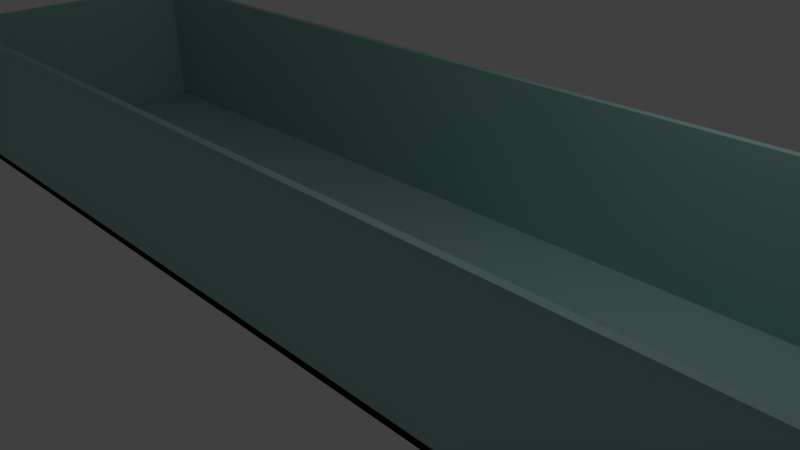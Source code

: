 # Source: blender_house_floor.blend  (saved by Blender 2.69.0; exported with 4.5.12 LTS)
import bpy
from mathutils import Matrix  # noqa: F401  (used for matrix-valued properties, if any)

bpy.ops.wm.read_factory_settings(use_empty=True)
scene = bpy.context.scene
scene.name = 'Scene'

# ---- collections
col_collection_1 = bpy.data.collections.new('Collection 1'); scene.collection.children.link(col_collection_1)

# ---- materials (node trees are filled in below, after node groups)
mat_material_001 = bpy.data.materials.new('Material.001')
mat_material_001.alpha_threshold = 0.0
mat_material_001.use_transparent_shadow = False
mat_material_001.diffuse_color = (0.3586, 0.5926, 0.547, 1.0)
mat_material_001.roughness = 0.5
mat_material_001.line_color = (0.0, 0.0, 0.0, 1.0)

# ---- material node trees

# ---- world
world_world = bpy.data.worlds.new('World'); scene.world = world_world
world_world.color = (0.05088, 0.05088, 0.05088)
world_world.use_sun_shadow = False
world_world.sun_shadow_jitter_overblur = 0.0
world_world.cycles.sampling_method = 'MANUAL'
world_world.cycles.sample_map_resolution = 256

# ---- cameras
cam_camera = bpy.data.cameras.new('Camera')
cam_camera.clip_end = 100.0
cam_camera.lens = 35.0
cam_camera.sensor_width = 32.0
cam_camera.sensor_height = 18.0
cam_camera.ortho_scale = 7.314
cam_camera.dof.focus_distance = 0.0
cam_camera.dof.aperture_fstop = 128.0

# ---- lights
light_lamp = bpy.data.lights.new('Lamp', 'POINT')
light_lamp.transmission_factor = 0.0
light_lamp.cutoff_distance = 30.0
light_lamp.energy = 100.0
light_lamp.shadow_buffer_clip_start = 1.001
light_lamp.shadow_soft_size = 0.1
light_lamp.shadow_maximum_resolution = 0.006
light_lamp.use_absolute_resolution = True
light_lamp.cycles.use_multiple_importance_sampling = False

# ---- meshes
me_plane = bpy.data.meshes.new('Plane')
me_plane.from_pydata([(8.1, -2.1, 1.863e-09), (8.1, 2.1, 1.863e-09), (8.1, -2.1, 1.863e-09), (8.1, 2.1, 1.863e-09), (8.0, -2.1, 1.863e-09), (-8.0, -2.1, -9.313e-10), (8.0, 2.1, 1.863e-09), (-8.0, 2.1, 1.863e-09), (8.1, -2.1, 1.863e-09), (8.1, 2.1, 1.863e-09), (-8.1, -2.1, 1.863e-09), (-8.1, 2.1, 1.863e-09), (8.0, -2.0, 1.863e-09), (-8.0, -2.0, 1.863e-09), (8.0, 2.0, 1.863e-09), (-8.0, 2.0, 1.863e-09), (8.0, -2.1, 1.863e-09), (-8.0, -2.1, -9.313e-10), (8.0, 2.1, 1.863e-09), (-8.0, 2.1, 1.863e-09), (8.1, -2.1, 1.863e-09), (8.1, 2.1, 1.863e-09), (-8.1, -2.1, 1.863e-09), (-8.1, 2.1, 1.863e-09), (8.0, -2.0, 2.0), (-8.0, -2.0, 2.0), (8.0, 2.0, 2.0), (-8.0, 2.0, 2.0), (8.0, -2.1, 2.0), (-8.0, -2.1, 2.0), (8.0, 2.1, 2.0), (-8.0, 2.1, 2.0), (8.1, -2.1, 2.0), (8.1, 2.1, 2.0), (-8.1, -2.1, 2.0), (-8.1, 2.1, 2.0), (8.1, -2.1, -0.1), (8.1, 2.1, -0.1), (8.1, -2.1, -0.1), (8.1, 2.1, -0.1), (8.0, -2.1, -0.1), (-8.0, -2.1, -0.1), (8.0, 2.1, -0.1), (-8.0, 2.1, -0.1), (8.1, -2.1, -0.1), (8.1, 2.1, -0.1), (-8.1, -2.1, -0.1), (-8.1, 2.1, -0.1), (8.0, -2.0, -0.1), (-8.0, -2.0, -0.1), (8.0, 2.0, -0.1), (-8.0, 2.0, -0.1), (8.0, -2.1, -0.1), (-8.0, -2.1, -0.1), (8.0, 2.1, -0.1), (-8.0, 2.1, -0.1), (8.1, -2.1, -0.1), (8.1, 2.1, -0.1), (-8.1, -2.1, -0.1), (-8.1, 2.1, -0.1)], [], [(1, 3, 39, 37), (20, 16, 28, 32), (22, 23, 35, 34), (23, 19, 31, 35), (17, 22, 34, 29), (25, 24, 28, 29), (27, 25, 29, 34, 35, 31), (27, 31, 30, 26), (26, 30, 33, 32, 28, 24), (18, 21, 33, 30), (21, 20, 32, 33), (19, 18, 30, 31), (16, 17, 29, 28), (12, 14, 26, 24), (15, 13, 25, 27), (14, 15, 27, 26), (13, 12, 24, 25), (49, 51, 50, 48), (17, 5, 41, 53), (20, 21, 57, 56), (21, 3, 39, 57), (12, 13, 49, 48), (18, 19, 55, 54), (23, 11, 47, 59), (19, 23, 59, 55), (1, 9, 45, 37), (10, 11, 47, 46), (20, 8, 44, 56), (8, 9, 45, 44), (21, 18, 54, 57), (2, 0, 36, 38), (9, 21, 57, 45), (15, 14, 50, 51), (6, 7, 43, 42), (22, 17, 53, 58), (7, 11, 47, 43), (8, 0, 36, 44), (17, 16, 52, 53), (7, 19, 55, 43), (0, 1, 37, 36), (6, 9, 45, 42), (16, 20, 56, 52), (18, 6, 42, 54), (13, 15, 51, 49), (10, 22, 58, 46), (2, 20, 56, 38), (5, 10, 46, 41), (4, 5, 41, 40), (4, 8, 44, 40), (23, 22, 58, 59), (2, 3, 39, 38), (4, 16, 52, 40), (14, 12, 48, 50)])
me_plane.materials.append(mat_material_001)
me_plane.use_remesh_preserve_volume = False
me_plane.use_remesh_preserve_attributes = False
me_plane.use_mirror_vertex_groups = False
me_plane.update()

# ---- objects
ob_plane = bpy.data.objects.new('Plane', me_plane)
ob_lamp = bpy.data.objects.new('Lamp', light_lamp)
ob_camera = bpy.data.objects.new('Camera', cam_camera)

# ---- transforms, parenting, visibility, modifiers, constraints
ob_plane.location = (0.0, 0.0, 0.0)
ob_plane.lineart.crease_threshold = 0.0
ob_lamp.location = (4.076, 1.005, 5.904)
ob_lamp.rotation_euler = (0.6503, 0.05522, 1.866)
ob_lamp.lock_rotations_4d = False
ob_lamp.empty_display_type = 'ARROWS'
ob_lamp.color = (0.0, 0.0, 0.0, 0.0)
ob_lamp.lineart.crease_threshold = 0.0
ob_camera.location = (7.481, -6.508, 5.344)
ob_camera.rotation_euler = (1.109, 0.01082, 0.8149)
ob_camera.lock_rotations_4d = False
ob_camera.empty_display_type = 'ARROWS'
ob_camera.color = (0.0, 0.0, 0.0, 0.0)
ob_camera.display_type = 'WIRE'
ob_camera.lineart.crease_threshold = 0.0

# ---- collection membership
col_collection_1.objects.link(ob_plane)
col_collection_1.objects.link(ob_lamp)
col_collection_1.objects.link(ob_camera)

# ---- scene / render settings (as saved in the file)
scene.camera = ob_camera
scene.frame_start = 1; scene.frame_end = 250; scene.frame_set(1)
scene.render.engine = 'BLENDER_EEVEE_NEXT'
scene.render.image_settings.compression = 90
scene.render.resolution_percentage = 50
scene.render.dither_intensity = 0.0
scene.cycles.use_denoising = False
scene.cycles.samples = 10
scene.cycles.sampling_pattern = 'TABULATED_SOBOL'
scene.cycles.light_sampling_threshold = 0.0
scene.cycles.use_adaptive_sampling = False
scene.cycles.use_light_tree = False
scene.cycles.blur_glossy = 0.0
scene.cycles.volume_bounces = 1
scene.cycles.pixel_filter_type = 'GAUSSIAN'
scene.cycles.sample_clamp_indirect = 0.0
scene.view_settings.view_transform = 'Standard'
bpy.context.view_layer.update()
